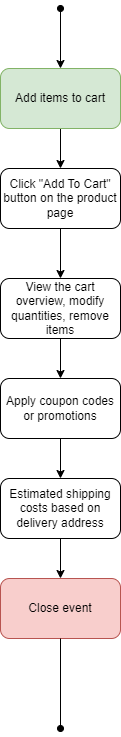

The diagram above was exported from draw.io. Its source (the exported page's mxGraphModel, read from the mxfile embedded in the PNG):
<mxGraphModel dx="489" dy="1802" grid="1" gridSize="10" guides="1" tooltips="1" connect="1" arrows="1" fold="1" page="1" pageScale="1" pageWidth="850" pageHeight="1100" math="0" shadow="0">
  <root>
    <mxCell id="0" />
    <mxCell id="1" parent="0" />
    <mxCell id="-5Eoh8BJEmmgL38yk0cj-1" value="" style="endArrow=classic;html=1;rounded=0;startArrow=oval;startFill=1;entryX=0.5;entryY=0;entryDx=0;entryDy=0;" parent="1" target="-5Eoh8BJEmmgL38yk0cj-3" edge="1">
      <mxGeometry width="50" height="50" relative="1" as="geometry">
        <mxPoint x="430" y="-1000" as="sourcePoint" />
        <mxPoint x="430" y="-940" as="targetPoint" />
      </mxGeometry>
    </mxCell>
    <mxCell id="-5Eoh8BJEmmgL38yk0cj-2" value="" style="edgeStyle=orthogonalEdgeStyle;rounded=0;orthogonalLoop=1;jettySize=auto;html=1;" parent="1" source="-5Eoh8BJEmmgL38yk0cj-3" target="-5Eoh8BJEmmgL38yk0cj-5" edge="1">
      <mxGeometry relative="1" as="geometry" />
    </mxCell>
    <mxCell id="-5Eoh8BJEmmgL38yk0cj-3" value="Add items to cart" style="rounded=1;whiteSpace=wrap;html=1;fillColor=#d5e8d4;strokeColor=#82b366;" parent="1" vertex="1">
      <mxGeometry x="370" y="-940" width="120" height="60" as="geometry" />
    </mxCell>
    <mxCell id="-5Eoh8BJEmmgL38yk0cj-4" value="" style="edgeStyle=orthogonalEdgeStyle;rounded=0;orthogonalLoop=1;jettySize=auto;html=1;" parent="1" source="-5Eoh8BJEmmgL38yk0cj-5" target="-5Eoh8BJEmmgL38yk0cj-7" edge="1">
      <mxGeometry relative="1" as="geometry" />
    </mxCell>
    <mxCell id="-5Eoh8BJEmmgL38yk0cj-5" value="Click &quot;Add To Cart&quot; button on the product page" style="rounded=1;whiteSpace=wrap;html=1;" parent="1" vertex="1">
      <mxGeometry x="370" y="-840" width="120" height="60" as="geometry" />
    </mxCell>
    <mxCell id="-5Eoh8BJEmmgL38yk0cj-6" value="" style="edgeStyle=orthogonalEdgeStyle;rounded=0;orthogonalLoop=1;jettySize=auto;html=1;" parent="1" source="-5Eoh8BJEmmgL38yk0cj-7" target="-5Eoh8BJEmmgL38yk0cj-9" edge="1">
      <mxGeometry relative="1" as="geometry" />
    </mxCell>
    <mxCell id="-5Eoh8BJEmmgL38yk0cj-7" value="View the cart overview, modify quantities, remove items" style="rounded=1;whiteSpace=wrap;html=1;" parent="1" vertex="1">
      <mxGeometry x="370" y="-730" width="120" height="60" as="geometry" />
    </mxCell>
    <mxCell id="-5Eoh8BJEmmgL38yk0cj-8" value="" style="edgeStyle=orthogonalEdgeStyle;rounded=0;orthogonalLoop=1;jettySize=auto;html=1;" parent="1" source="-5Eoh8BJEmmgL38yk0cj-9" target="-5Eoh8BJEmmgL38yk0cj-11" edge="1">
      <mxGeometry relative="1" as="geometry" />
    </mxCell>
    <mxCell id="-5Eoh8BJEmmgL38yk0cj-9" value="Apply coupon codes or promotions" style="rounded=1;whiteSpace=wrap;html=1;" parent="1" vertex="1">
      <mxGeometry x="370" y="-630" width="120" height="60" as="geometry" />
    </mxCell>
    <mxCell id="-5Eoh8BJEmmgL38yk0cj-11" value="Estimated shipping costs based on delivery address" style="rounded=1;whiteSpace=wrap;html=1;" parent="1" vertex="1">
      <mxGeometry x="370" y="-530" width="120" height="60" as="geometry" />
    </mxCell>
    <mxCell id="-5Eoh8BJEmmgL38yk0cj-12" value="" style="edgeStyle=orthogonalEdgeStyle;rounded=0;orthogonalLoop=1;jettySize=auto;html=1;exitX=0.5;exitY=1;exitDx=0;exitDy=0;" parent="1" source="-5Eoh8BJEmmgL38yk0cj-11" target="-5Eoh8BJEmmgL38yk0cj-14" edge="1">
      <mxGeometry relative="1" as="geometry">
        <mxPoint x="430" y="-370" as="sourcePoint" />
      </mxGeometry>
    </mxCell>
    <mxCell id="-5Eoh8BJEmmgL38yk0cj-14" value="Close event" style="rounded=1;whiteSpace=wrap;html=1;fillColor=#f8cecc;strokeColor=#b85450;" parent="1" vertex="1">
      <mxGeometry x="370" y="-430" width="120" height="60" as="geometry" />
    </mxCell>
    <mxCell id="-5Eoh8BJEmmgL38yk0cj-15" value="" style="endArrow=oval;html=1;rounded=0;exitX=0.5;exitY=1;exitDx=0;exitDy=0;endFill=1;" parent="1" source="-5Eoh8BJEmmgL38yk0cj-14" edge="1">
      <mxGeometry width="50" height="50" relative="1" as="geometry">
        <mxPoint x="440" y="-160" as="sourcePoint" />
        <mxPoint x="430" y="-280" as="targetPoint" />
      </mxGeometry>
    </mxCell>
  </root>
</mxGraphModel>